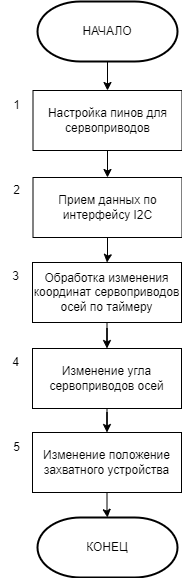

The diagram above was exported from draw.io. Its source (the exported page's mxGraphModel, read from the mxfile embedded in the PNG):
<mxGraphModel dx="1050" dy="621" grid="1" gridSize="10" guides="1" tooltips="1" connect="1" arrows="1" fold="1" page="1" pageScale="1" pageWidth="827" pageHeight="1169" math="0" shadow="0">
  <root>
    <mxCell id="0" />
    <mxCell id="1" parent="0" />
    <mxCell id="n7hvFJTm5djaVcvB1_s1-4" value="" style="edgeStyle=orthogonalEdgeStyle;rounded=0;orthogonalLoop=1;jettySize=auto;html=1;" edge="1" parent="1" source="n7hvFJTm5djaVcvB1_s1-1" target="n7hvFJTm5djaVcvB1_s1-3">
      <mxGeometry relative="1" as="geometry" />
    </mxCell>
    <mxCell id="n7hvFJTm5djaVcvB1_s1-1" value="НАЧАЛО" style="strokeWidth=2;html=1;shape=mxgraph.flowchart.terminator;whiteSpace=wrap;" vertex="1" parent="1">
      <mxGeometry x="344" y="20" width="140" height="60" as="geometry" />
    </mxCell>
    <mxCell id="n7hvFJTm5djaVcvB1_s1-2" value="КОНЕЦ" style="strokeWidth=2;html=1;shape=mxgraph.flowchart.terminator;whiteSpace=wrap;" vertex="1" parent="1">
      <mxGeometry x="344" y="536" width="140" height="60" as="geometry" />
    </mxCell>
    <mxCell id="n7hvFJTm5djaVcvB1_s1-6" value="" style="edgeStyle=orthogonalEdgeStyle;rounded=0;orthogonalLoop=1;jettySize=auto;html=1;" edge="1" parent="1" source="n7hvFJTm5djaVcvB1_s1-3" target="n7hvFJTm5djaVcvB1_s1-5">
      <mxGeometry relative="1" as="geometry" />
    </mxCell>
    <mxCell id="n7hvFJTm5djaVcvB1_s1-3" value="Настройка пинов для сервоприводов" style="rounded=0;whiteSpace=wrap;html=1;" vertex="1" parent="1">
      <mxGeometry x="339.5" y="109" width="149" height="60" as="geometry" />
    </mxCell>
    <mxCell id="n7hvFJTm5djaVcvB1_s1-8" value="" style="edgeStyle=orthogonalEdgeStyle;rounded=0;orthogonalLoop=1;jettySize=auto;html=1;" edge="1" parent="1" source="n7hvFJTm5djaVcvB1_s1-5" target="n7hvFJTm5djaVcvB1_s1-7">
      <mxGeometry relative="1" as="geometry" />
    </mxCell>
    <mxCell id="n7hvFJTm5djaVcvB1_s1-5" value="Прием данных по интерфейсу I2C" style="rounded=0;whiteSpace=wrap;html=1;" vertex="1" parent="1">
      <mxGeometry x="339.5" y="196" width="149" height="60" as="geometry" />
    </mxCell>
    <mxCell id="n7hvFJTm5djaVcvB1_s1-10" value="" style="edgeStyle=orthogonalEdgeStyle;rounded=0;orthogonalLoop=1;jettySize=auto;html=1;" edge="1" parent="1" source="n7hvFJTm5djaVcvB1_s1-7" target="n7hvFJTm5djaVcvB1_s1-9">
      <mxGeometry relative="1" as="geometry" />
    </mxCell>
    <mxCell id="n7hvFJTm5djaVcvB1_s1-7" value="Обработка изменения координат сервоприводов осей по таймеру" style="rounded=0;whiteSpace=wrap;html=1;" vertex="1" parent="1">
      <mxGeometry x="339" y="281" width="149" height="60" as="geometry" />
    </mxCell>
    <mxCell id="n7hvFJTm5djaVcvB1_s1-12" value="" style="edgeStyle=orthogonalEdgeStyle;rounded=0;orthogonalLoop=1;jettySize=auto;html=1;" edge="1" parent="1" source="n7hvFJTm5djaVcvB1_s1-9" target="n7hvFJTm5djaVcvB1_s1-11">
      <mxGeometry relative="1" as="geometry" />
    </mxCell>
    <mxCell id="n7hvFJTm5djaVcvB1_s1-9" value="Изменение угла сервоприводов осей" style="rounded=0;whiteSpace=wrap;html=1;" vertex="1" parent="1">
      <mxGeometry x="339" y="367" width="149" height="60" as="geometry" />
    </mxCell>
    <mxCell id="n7hvFJTm5djaVcvB1_s1-13" value="" style="edgeStyle=orthogonalEdgeStyle;rounded=0;orthogonalLoop=1;jettySize=auto;html=1;" edge="1" parent="1" source="n7hvFJTm5djaVcvB1_s1-11" target="n7hvFJTm5djaVcvB1_s1-2">
      <mxGeometry relative="1" as="geometry" />
    </mxCell>
    <mxCell id="n7hvFJTm5djaVcvB1_s1-11" value="Изменение положение захватного устройства" style="rounded=0;whiteSpace=wrap;html=1;" vertex="1" parent="1">
      <mxGeometry x="339" y="451" width="149" height="60" as="geometry" />
    </mxCell>
    <mxCell id="n7hvFJTm5djaVcvB1_s1-14" value="1" style="text;html=1;align=center;verticalAlign=middle;resizable=0;points=[];autosize=1;strokeColor=none;fillColor=none;" vertex="1" parent="1">
      <mxGeometry x="308" y="109" width="30" height="30" as="geometry" />
    </mxCell>
    <mxCell id="n7hvFJTm5djaVcvB1_s1-15" value="2" style="text;html=1;align=center;verticalAlign=middle;resizable=0;points=[];autosize=1;strokeColor=none;fillColor=none;" vertex="1" parent="1">
      <mxGeometry x="308" y="194" width="30" height="30" as="geometry" />
    </mxCell>
    <mxCell id="n7hvFJTm5djaVcvB1_s1-16" value="3" style="text;html=1;align=center;verticalAlign=middle;resizable=0;points=[];autosize=1;strokeColor=none;fillColor=none;" vertex="1" parent="1">
      <mxGeometry x="307" y="280" width="30" height="30" as="geometry" />
    </mxCell>
    <mxCell id="n7hvFJTm5djaVcvB1_s1-17" value="4" style="text;html=1;align=center;verticalAlign=middle;resizable=0;points=[];autosize=1;strokeColor=none;fillColor=none;" vertex="1" parent="1">
      <mxGeometry x="307" y="366" width="30" height="30" as="geometry" />
    </mxCell>
    <mxCell id="n7hvFJTm5djaVcvB1_s1-18" value="5" style="text;html=1;align=center;verticalAlign=middle;resizable=0;points=[];autosize=1;strokeColor=none;fillColor=none;" vertex="1" parent="1">
      <mxGeometry x="308" y="451" width="30" height="30" as="geometry" />
    </mxCell>
  </root>
</mxGraphModel>